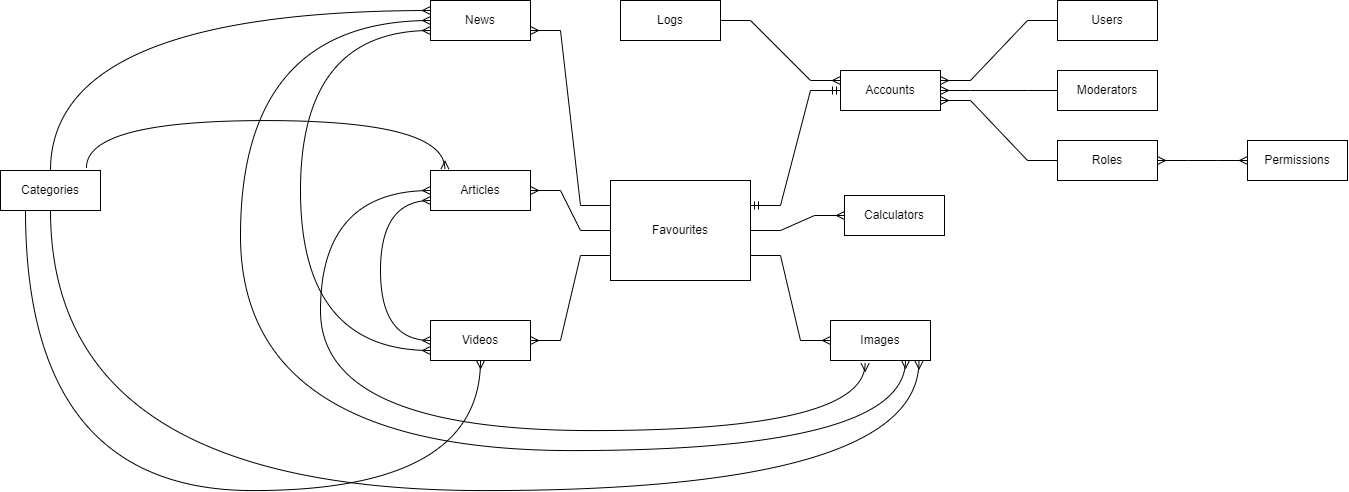

The diagram above was exported from draw.io. Its source (the exported page's mxGraphModel, read from the mxfile embedded in the PNG):
<mxGraphModel dx="2812" dy="883" grid="1" gridSize="10" guides="1" tooltips="1" connect="1" arrows="1" fold="1" page="1" pageScale="1" pageWidth="827" pageHeight="1169" math="0" shadow="0">
  <root>
    <mxCell id="0" />
    <mxCell id="1" parent="0" />
    <mxCell id="6-vanu6IJo7SCqD2wbyQ-1" value="Accounts" style="whiteSpace=wrap;html=1;align=center;" vertex="1" parent="1">
      <mxGeometry x="430" y="370" width="100" height="40" as="geometry" />
    </mxCell>
    <mxCell id="6-vanu6IJo7SCqD2wbyQ-2" value="Images" style="whiteSpace=wrap;html=1;align=center;" vertex="1" parent="1">
      <mxGeometry x="420" y="620" width="100" height="40" as="geometry" />
    </mxCell>
    <mxCell id="6-vanu6IJo7SCqD2wbyQ-3" value="News" style="whiteSpace=wrap;html=1;align=center;" vertex="1" parent="1">
      <mxGeometry x="20" y="300" width="100" height="40" as="geometry" />
    </mxCell>
    <mxCell id="6-vanu6IJo7SCqD2wbyQ-4" value="Articles" style="whiteSpace=wrap;html=1;align=center;" vertex="1" parent="1">
      <mxGeometry x="20" y="470" width="100" height="40" as="geometry" />
    </mxCell>
    <mxCell id="6-vanu6IJo7SCqD2wbyQ-5" value="Moderators" style="whiteSpace=wrap;html=1;align=center;" vertex="1" parent="1">
      <mxGeometry x="647" y="370" width="100" height="40" as="geometry" />
    </mxCell>
    <mxCell id="6-vanu6IJo7SCqD2wbyQ-6" value="Logs" style="whiteSpace=wrap;html=1;align=center;" vertex="1" parent="1">
      <mxGeometry x="210" y="300" width="100" height="40" as="geometry" />
    </mxCell>
    <mxCell id="6-vanu6IJo7SCqD2wbyQ-7" value="Roles" style="whiteSpace=wrap;html=1;align=center;" vertex="1" parent="1">
      <mxGeometry x="647" y="440" width="100" height="40" as="geometry" />
    </mxCell>
    <mxCell id="6-vanu6IJo7SCqD2wbyQ-8" value="Videos" style="whiteSpace=wrap;html=1;align=center;" vertex="1" parent="1">
      <mxGeometry x="20" y="620" width="100" height="40" as="geometry" />
    </mxCell>
    <mxCell id="6-vanu6IJo7SCqD2wbyQ-9" value="Users" style="whiteSpace=wrap;html=1;align=center;" vertex="1" parent="1">
      <mxGeometry x="647" y="300" width="100" height="40" as="geometry" />
    </mxCell>
    <mxCell id="6-vanu6IJo7SCqD2wbyQ-10" value="Categories" style="whiteSpace=wrap;html=1;align=center;" vertex="1" parent="1">
      <mxGeometry x="-410" y="470" width="100" height="40" as="geometry" />
    </mxCell>
    <mxCell id="6-vanu6IJo7SCqD2wbyQ-11" value="Permissions" style="whiteSpace=wrap;html=1;align=center;" vertex="1" parent="1">
      <mxGeometry x="837" y="440" width="100" height="40" as="geometry" />
    </mxCell>
    <mxCell id="6-vanu6IJo7SCqD2wbyQ-12" value="" style="edgeStyle=entityRelationEdgeStyle;fontSize=12;html=1;endArrow=ERmany;startArrow=ERmany;rounded=0;" edge="1" parent="1" source="6-vanu6IJo7SCqD2wbyQ-7" target="6-vanu6IJo7SCqD2wbyQ-11">
      <mxGeometry width="100" height="100" relative="1" as="geometry">
        <mxPoint x="757" y="420" as="sourcePoint" />
        <mxPoint x="857" y="320" as="targetPoint" />
      </mxGeometry>
    </mxCell>
    <mxCell id="6-vanu6IJo7SCqD2wbyQ-16" value="" style="edgeStyle=entityRelationEdgeStyle;fontSize=12;html=1;endArrow=ERmany;rounded=0;entryX=1;entryY=0.75;entryDx=0;entryDy=0;" edge="1" parent="1" source="6-vanu6IJo7SCqD2wbyQ-7" target="6-vanu6IJo7SCqD2wbyQ-1">
      <mxGeometry width="100" height="100" relative="1" as="geometry">
        <mxPoint x="360" y="570" as="sourcePoint" />
        <mxPoint x="460" y="470" as="targetPoint" />
      </mxGeometry>
    </mxCell>
    <mxCell id="6-vanu6IJo7SCqD2wbyQ-17" value="" style="edgeStyle=entityRelationEdgeStyle;fontSize=12;html=1;endArrow=ERmany;rounded=0;entryX=1;entryY=0.25;entryDx=0;entryDy=0;exitX=0;exitY=0.5;exitDx=0;exitDy=0;" edge="1" parent="1" source="6-vanu6IJo7SCqD2wbyQ-9" target="6-vanu6IJo7SCqD2wbyQ-1">
      <mxGeometry width="100" height="100" relative="1" as="geometry">
        <mxPoint x="660" y="460" as="sourcePoint" />
        <mxPoint x="760" y="360" as="targetPoint" />
      </mxGeometry>
    </mxCell>
    <mxCell id="6-vanu6IJo7SCqD2wbyQ-18" value="" style="edgeStyle=entityRelationEdgeStyle;fontSize=12;html=1;endArrow=ERmany;rounded=0;exitX=0;exitY=0.5;exitDx=0;exitDy=0;entryX=1;entryY=0.5;entryDx=0;entryDy=0;" edge="1" parent="1" source="6-vanu6IJo7SCqD2wbyQ-5" target="6-vanu6IJo7SCqD2wbyQ-1">
      <mxGeometry width="100" height="100" relative="1" as="geometry">
        <mxPoint x="790" y="420" as="sourcePoint" />
        <mxPoint x="890" y="320" as="targetPoint" />
      </mxGeometry>
    </mxCell>
    <mxCell id="6-vanu6IJo7SCqD2wbyQ-19" value="" style="edgeStyle=entityRelationEdgeStyle;fontSize=12;html=1;endArrow=ERmany;rounded=0;exitX=1;exitY=0.5;exitDx=0;exitDy=0;entryX=0;entryY=0.25;entryDx=0;entryDy=0;" edge="1" parent="1" source="6-vanu6IJo7SCqD2wbyQ-6" target="6-vanu6IJo7SCqD2wbyQ-1">
      <mxGeometry width="100" height="100" relative="1" as="geometry">
        <mxPoint x="310" y="390" as="sourcePoint" />
        <mxPoint x="410" y="290" as="targetPoint" />
      </mxGeometry>
    </mxCell>
    <mxCell id="6-vanu6IJo7SCqD2wbyQ-20" value="Favourites" style="whiteSpace=wrap;html=1;align=center;movable=1;resizable=1;rotatable=1;deletable=1;editable=1;locked=0;connectable=1;" vertex="1" parent="1">
      <mxGeometry x="200" y="480" width="140" height="100" as="geometry" />
    </mxCell>
    <mxCell id="6-vanu6IJo7SCqD2wbyQ-22" value="" style="edgeStyle=entityRelationEdgeStyle;fontSize=12;html=1;endArrow=ERmandOne;startArrow=ERmandOne;rounded=0;entryX=0;entryY=0.5;entryDx=0;entryDy=0;exitX=1;exitY=0.25;exitDx=0;exitDy=0;" edge="1" parent="1" source="6-vanu6IJo7SCqD2wbyQ-20" target="6-vanu6IJo7SCqD2wbyQ-1">
      <mxGeometry width="100" height="100" relative="1" as="geometry">
        <mxPoint x="350" y="540" as="sourcePoint" />
        <mxPoint x="450" y="440" as="targetPoint" />
      </mxGeometry>
    </mxCell>
    <mxCell id="6-vanu6IJo7SCqD2wbyQ-23" value="Calculators" style="whiteSpace=wrap;html=1;align=center;" vertex="1" parent="1">
      <mxGeometry x="434" y="495" width="100" height="40" as="geometry" />
    </mxCell>
    <mxCell id="6-vanu6IJo7SCqD2wbyQ-24" value="" style="edgeStyle=entityRelationEdgeStyle;fontSize=12;html=1;endArrow=ERmany;rounded=0;exitX=1;exitY=0.5;exitDx=0;exitDy=0;entryX=0;entryY=0.5;entryDx=0;entryDy=0;" edge="1" parent="1" source="6-vanu6IJo7SCqD2wbyQ-20" target="6-vanu6IJo7SCqD2wbyQ-23">
      <mxGeometry width="100" height="100" relative="1" as="geometry">
        <mxPoint x="400" y="680" as="sourcePoint" />
        <mxPoint x="500" y="580" as="targetPoint" />
      </mxGeometry>
    </mxCell>
    <mxCell id="6-vanu6IJo7SCqD2wbyQ-26" value="" style="edgeStyle=entityRelationEdgeStyle;fontSize=12;html=1;endArrow=ERmany;rounded=0;exitX=1;exitY=0.75;exitDx=0;exitDy=0;" edge="1" parent="1" source="6-vanu6IJo7SCqD2wbyQ-20" target="6-vanu6IJo7SCqD2wbyQ-2">
      <mxGeometry width="100" height="100" relative="1" as="geometry">
        <mxPoint x="30" y="750" as="sourcePoint" />
        <mxPoint x="130" y="650" as="targetPoint" />
      </mxGeometry>
    </mxCell>
    <mxCell id="6-vanu6IJo7SCqD2wbyQ-27" value="" style="edgeStyle=entityRelationEdgeStyle;fontSize=12;html=1;endArrow=ERmany;rounded=0;entryX=1;entryY=0.5;entryDx=0;entryDy=0;exitX=0;exitY=0.75;exitDx=0;exitDy=0;" edge="1" parent="1" source="6-vanu6IJo7SCqD2wbyQ-20" target="6-vanu6IJo7SCqD2wbyQ-8">
      <mxGeometry width="100" height="100" relative="1" as="geometry">
        <mxPoint x="30" y="750" as="sourcePoint" />
        <mxPoint x="100" y="550" as="targetPoint" />
      </mxGeometry>
    </mxCell>
    <mxCell id="6-vanu6IJo7SCqD2wbyQ-30" value="" style="edgeStyle=entityRelationEdgeStyle;fontSize=12;html=1;endArrow=ERmany;rounded=0;entryX=1;entryY=0.75;entryDx=0;entryDy=0;exitX=0;exitY=0.25;exitDx=0;exitDy=0;" edge="1" parent="1" source="6-vanu6IJo7SCqD2wbyQ-20" target="6-vanu6IJo7SCqD2wbyQ-3">
      <mxGeometry width="100" height="100" relative="1" as="geometry">
        <mxPoint x="-20" y="520" as="sourcePoint" />
        <mxPoint x="80" y="420" as="targetPoint" />
      </mxGeometry>
    </mxCell>
    <mxCell id="6-vanu6IJo7SCqD2wbyQ-31" value="" style="edgeStyle=entityRelationEdgeStyle;fontSize=12;html=1;endArrow=ERmany;rounded=0;exitX=0;exitY=0.5;exitDx=0;exitDy=0;" edge="1" parent="1" source="6-vanu6IJo7SCqD2wbyQ-20" target="6-vanu6IJo7SCqD2wbyQ-4">
      <mxGeometry width="100" height="100" relative="1" as="geometry">
        <mxPoint x="90" y="510" as="sourcePoint" />
        <mxPoint x="230" y="230" as="targetPoint" />
        <Array as="points">
          <mxPoint x="200" y="510" />
        </Array>
      </mxGeometry>
    </mxCell>
    <mxCell id="6-vanu6IJo7SCqD2wbyQ-33" value="" style="edgeStyle=orthogonalEdgeStyle;fontSize=12;html=1;endArrow=ERmany;startArrow=ERmany;rounded=0;entryX=0.75;entryY=1;entryDx=0;entryDy=0;curved=1;exitX=0;exitY=0.5;exitDx=0;exitDy=0;" edge="1" parent="1" source="6-vanu6IJo7SCqD2wbyQ-3" target="6-vanu6IJo7SCqD2wbyQ-2">
      <mxGeometry width="100" height="100" relative="1" as="geometry">
        <mxPoint x="-20" y="550" as="sourcePoint" />
        <mxPoint x="460" y="800" as="targetPoint" />
        <Array as="points">
          <mxPoint x="-170" y="320" />
          <mxPoint x="-170" y="750" />
          <mxPoint x="495" y="750" />
        </Array>
      </mxGeometry>
    </mxCell>
    <mxCell id="6-vanu6IJo7SCqD2wbyQ-34" value="" style="edgeStyle=orthogonalEdgeStyle;fontSize=12;html=1;endArrow=ERmany;startArrow=ERmany;rounded=0;entryX=0.346;entryY=1.071;entryDx=0;entryDy=0;entryPerimeter=0;exitX=0;exitY=0.5;exitDx=0;exitDy=0;curved=1;" edge="1" parent="1" source="6-vanu6IJo7SCqD2wbyQ-4" target="6-vanu6IJo7SCqD2wbyQ-2">
      <mxGeometry width="100" height="100" relative="1" as="geometry">
        <mxPoint x="-120" y="790" as="sourcePoint" />
        <mxPoint x="-20" y="690" as="targetPoint" />
        <Array as="points">
          <mxPoint x="-90" y="490" />
          <mxPoint x="-90" y="730" />
          <mxPoint x="455" y="730" />
        </Array>
      </mxGeometry>
    </mxCell>
    <mxCell id="6-vanu6IJo7SCqD2wbyQ-35" value="" style="edgeStyle=orthogonalEdgeStyle;fontSize=12;html=1;endArrow=ERmany;startArrow=ERmany;rounded=0;entryX=0;entryY=0.5;entryDx=0;entryDy=0;curved=1;exitX=0;exitY=0.75;exitDx=0;exitDy=0;" edge="1" parent="1" source="6-vanu6IJo7SCqD2wbyQ-4" target="6-vanu6IJo7SCqD2wbyQ-8">
      <mxGeometry width="100" height="100" relative="1" as="geometry">
        <mxPoint x="-270" y="760" as="sourcePoint" />
        <mxPoint x="-170" y="660" as="targetPoint" />
        <Array as="points">
          <mxPoint x="-30" y="500" />
          <mxPoint x="-30" y="640" />
        </Array>
      </mxGeometry>
    </mxCell>
    <mxCell id="6-vanu6IJo7SCqD2wbyQ-36" value="" style="edgeStyle=orthogonalEdgeStyle;fontSize=12;html=1;endArrow=ERmany;startArrow=ERmany;rounded=0;entryX=0;entryY=0.75;entryDx=0;entryDy=0;curved=1;exitX=0;exitY=0.75;exitDx=0;exitDy=0;" edge="1" parent="1" source="6-vanu6IJo7SCqD2wbyQ-3" target="6-vanu6IJo7SCqD2wbyQ-8">
      <mxGeometry width="100" height="100" relative="1" as="geometry">
        <mxPoint x="-140" y="830" as="sourcePoint" />
        <mxPoint x="-40" y="730" as="targetPoint" />
        <Array as="points">
          <mxPoint x="-110" y="330" />
          <mxPoint x="-110" y="650" />
        </Array>
      </mxGeometry>
    </mxCell>
    <mxCell id="6-vanu6IJo7SCqD2wbyQ-37" value="" style="edgeStyle=orthogonalEdgeStyle;fontSize=12;html=1;endArrow=ERmany;rounded=0;entryX=0.885;entryY=1.013;entryDx=0;entryDy=0;entryPerimeter=0;curved=1;exitX=0.5;exitY=1;exitDx=0;exitDy=0;" edge="1" parent="1" source="6-vanu6IJo7SCqD2wbyQ-10" target="6-vanu6IJo7SCqD2wbyQ-2">
      <mxGeometry width="100" height="100" relative="1" as="geometry">
        <mxPoint x="-280" y="760" as="sourcePoint" />
        <mxPoint x="-180" y="660" as="targetPoint" />
        <Array as="points">
          <mxPoint x="-360" y="790" />
          <mxPoint x="508" y="790" />
        </Array>
      </mxGeometry>
    </mxCell>
    <mxCell id="6-vanu6IJo7SCqD2wbyQ-38" value="" style="edgeStyle=orthogonalEdgeStyle;fontSize=12;html=1;endArrow=ERmany;rounded=0;exitX=0.5;exitY=0;exitDx=0;exitDy=0;entryX=0;entryY=0.25;entryDx=0;entryDy=0;curved=1;" edge="1" parent="1" source="6-vanu6IJo7SCqD2wbyQ-10" target="6-vanu6IJo7SCqD2wbyQ-3">
      <mxGeometry width="100" height="100" relative="1" as="geometry">
        <mxPoint x="-570" y="600" as="sourcePoint" />
        <mxPoint x="-470" y="500" as="targetPoint" />
      </mxGeometry>
    </mxCell>
    <mxCell id="6-vanu6IJo7SCqD2wbyQ-40" value="" style="edgeStyle=orthogonalEdgeStyle;fontSize=12;html=1;endArrow=ERmany;rounded=0;exitX=0.25;exitY=1;exitDx=0;exitDy=0;curved=1;entryX=0.5;entryY=1;entryDx=0;entryDy=0;" edge="1" parent="1" source="6-vanu6IJo7SCqD2wbyQ-10" target="6-vanu6IJo7SCqD2wbyQ-8">
      <mxGeometry width="100" height="100" relative="1" as="geometry">
        <mxPoint x="-470" y="770" as="sourcePoint" />
        <mxPoint x="-370" y="670" as="targetPoint" />
        <Array as="points">
          <mxPoint x="-385" y="790" />
          <mxPoint x="70" y="790" />
        </Array>
      </mxGeometry>
    </mxCell>
    <mxCell id="6-vanu6IJo7SCqD2wbyQ-41" value="" style="edgeStyle=orthogonalEdgeStyle;fontSize=12;html=1;endArrow=ERmany;rounded=0;curved=1;exitX=0.86;exitY=-0.073;exitDx=0;exitDy=0;exitPerimeter=0;entryX=0.144;entryY=-0.035;entryDx=0;entryDy=0;entryPerimeter=0;" edge="1" parent="1" source="6-vanu6IJo7SCqD2wbyQ-10" target="6-vanu6IJo7SCqD2wbyQ-4">
      <mxGeometry width="100" height="100" relative="1" as="geometry">
        <mxPoint x="-330" y="520" as="sourcePoint" />
        <mxPoint x="-180" y="379.47" as="targetPoint" />
        <Array as="points">
          <mxPoint x="-324" y="420" />
          <mxPoint x="34" y="420" />
        </Array>
      </mxGeometry>
    </mxCell>
  </root>
</mxGraphModel>